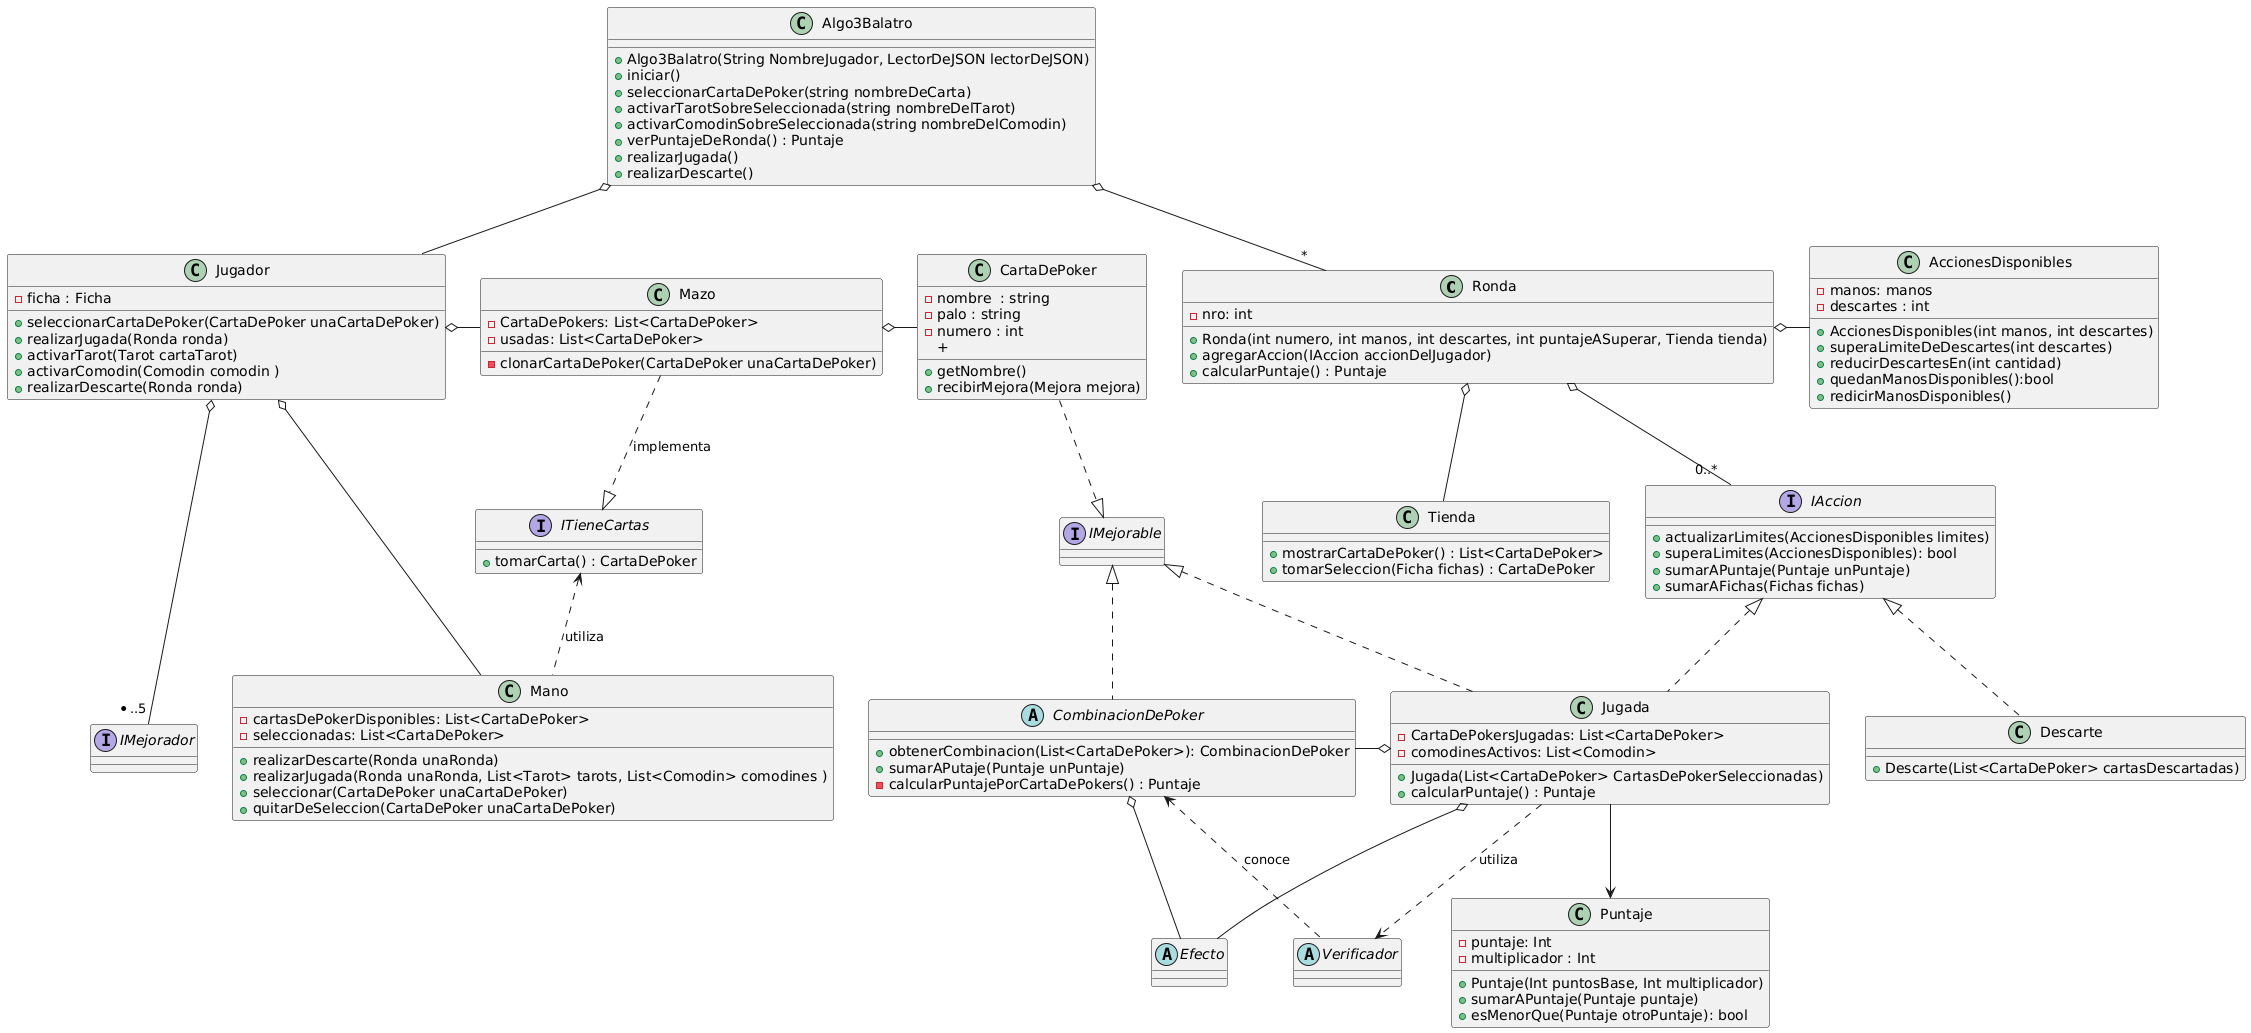

The diagram above was rendered by PlantUML. Its source (embedded in the PNG):
@startuml
class Ronda{
    + Ronda(int numero, int manos, int descartes, int puntajeASuperar, Tienda tienda)
}
Class Tienda{
    + mostrarCartaDePoker() : List<CartaDePoker>
    + tomarSeleccion(Ficha fichas) : CartaDePoker
}
Class Algo3Balatro {
  + Algo3Balatro(String NombreJugador, LectorDeJSON lectorDeJSON)
  + iniciar()
  + seleccionarCartaDePoker(string nombreDeCarta)
  + activarTarotSobreSeleccionada(string nombreDelTarot)
  + activarComodinSobreSeleccionada(string nombreDelComodin)
  + verPuntajeDeRonda() : Puntaje
  + realizarJugada()
  + realizarDescarte()
}
class Mazo{
  - CartaDePokers: List<CartaDePoker>
  - usadas: List<CartaDePoker>
  - clonarCartaDePoker(CartaDePoker unaCartaDePoker)  
}

Class Jugador{
  - ficha : Ficha
  + seleccionarCartaDePoker(CartaDePoker unaCartaDePoker)
  + realizarJugada(Ronda ronda)
  + activarTarot(Tarot cartaTarot)
  + activarComodin(Comodin comodin )
  + realizarDescarte(Ronda ronda)
}
class Mano{
  - cartasDePokerDisponibles: List<CartaDePoker>
  - seleccionadas: List<CartaDePoker>
  + realizarDescarte(Ronda unaRonda)
  + realizarJugada(Ronda unaRonda, List<Tarot> tarots, List<Comodin> comodines )
  + seleccionar(CartaDePoker unaCartaDePoker)
  + quitarDeSeleccion(CartaDePoker unaCartaDePoker)
}

class CartaDePoker{
    - nombre  : string 
    - palo : string
    - numero : int 
    + getNombre()
    +
    + recibirMejora(Mejora mejora)
    
}
Class Ronda{
  -nro: int 
  + agregarAccion(IAccion accionDelJugador)
  + calcularPuntaje() : Puntaje
}
class AccionesDisponibles{
  -manos: manos 
  -descartes : int 
  + AccionesDisponibles(int manos, int descartes)
  + superaLimiteDeDescartes(int descartes)
  + reducirDescartesEn(int cantidad)
  + quedanManosDisponibles():bool
  + redicirManosDisponibles()
}



interface IAccion {
  + actualizarLimites(AccionesDisponibles limites)  
  + superaLimites(AccionesDisponibles): bool
    + sumarAPuntaje(Puntaje unPuntaje)
    + sumarAFichas(Fichas fichas)
}
class Descarte{
    + Descarte(List<CartaDePoker> cartasDescartadas)
}
class Jugada {
    + Jugada(List<CartaDePoker> CartasDePokerSeleccionadas)
    + calcularPuntaje() : Puntaje
    
}
class Puntaje{
  - puntaje: Int 
  - multiplicador : Int 
  + Puntaje(Int puntosBase, Int multiplicador)
  + sumarAPuntaje(Puntaje puntaje)
  + esMenorQue(Puntaje otroPuntaje): bool
}
abstract Efecto {
}
abstract CombinacionDePoker implements IMejorable{
  + obtenerCombinacion(List<CartaDePoker>): CombinacionDePoker
  + sumarAPutaje(Puntaje unPuntaje)
  - calcularPuntajePorCartaDePokers() : Puntaje 
}
abstract Verificador{
}
Class Jugada{
    - CartaDePokersJugadas: List<CartaDePoker>
    - comodinesActivos: List<Comodin>
}
interface ITieneCartas{
  + tomarCarta() : CartaDePoker
}


Jugador o---"*..5" IMejorador

Ronda o-- Tienda
Jugador o- Mazo 
Mazo o- CartaDePoker
Mazo ..|> ITieneCartas : implementa
CartaDePoker ..|> IMejorable
IMejorable <|.. Jugada

IAccion <|.. Jugada 
IAccion <|.. Descarte

Jugada o-- Efecto
CombinacionDePoker o-- Efecto 

Jugada ..>  Verificador: utiliza
CombinacionDePoker <.. Verificador : conoce
CombinacionDePoker -o Jugada

Ronda o-- "0..*" IAccion

Algo3Balatro o-- "*" Ronda
Algo3Balatro o-- Jugador
Jugada --> Puntaje 
Jugador o-- Mano 
ITieneCartas <.. Mano : utiliza
Ronda o- AccionesDisponibles

interface IMejorable
interface IMejorador
@enduml